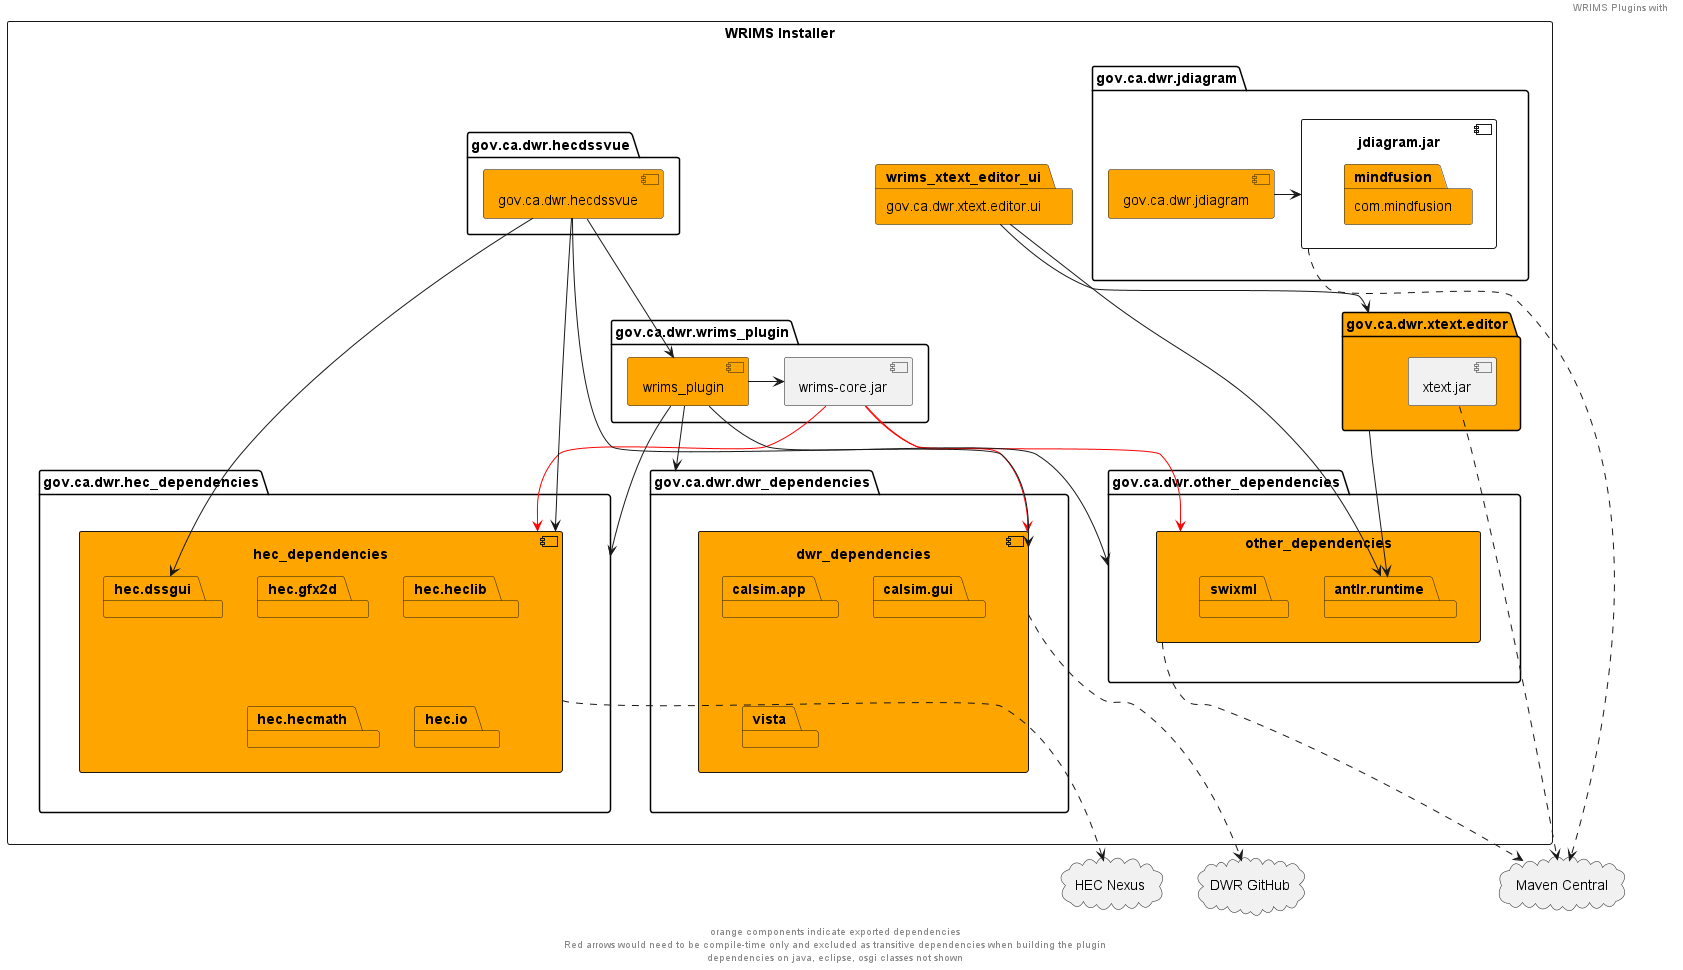

The diagram above was rendered by PlantUML. Its source (embedded in the PNG):
@startuml
'https://plantuml.com/component-diagram
header "WRIMS Plugins with "
cloud hec_nexus as "HEC Nexus"
cloud maven_central as "Maven Central"
cloud dwr_github as "DWR GitHub"

rectangle wrims as "WRIMS Installer"{
    package gov.ca.dwr.wrims_plugin{
        component wrims_plugin #orange
        component wrims_core as "wrims-core.jar"
    }
    package wrims_dssvue as "gov.ca.dwr.hecdssvue" {
        component dssvue as "gov.ca.dwr.hecdssvue" #orange
    }
    package wrims_jdiagram as "gov.ca.dwr.jdiagram" {
        component gov.ca.dwr.jdiagram #orange
        component jdiagram as "jdiagram.jar" {
        package mindfusion as "com.mindfusion" #orange
        }
    }
    package wrims_xtext_editor as "gov.ca.dwr.xtext.editor" #orange{
        component xtext as "xtext.jar"
    }
    package wrims_xtext_editor_ui as "gov.ca.dwr.xtext.editor.ui" #orange
    package wrims_hec_dependencies as "gov.ca.dwr.hec_dependencies" {
        component hec_dependencies #orange {
        package hec.dssgui #orange
        package hec.gfx2d #orange
        package hec.heclib #orange
        package hec.hecmath #orange
        package hec.io #orange
        }
    }
    package wrims_dwr_dependencies as "gov.ca.dwr.dwr_dependencies" {
        component dwr_dependencies  #orange {
        package calsim.app #orange
        package calsim.gui #orange
        package vista #orange
        }
    }
    package wrims_other_dependencies as "gov.ca.dwr.other_dependencies" {
        rectangle other_dependencies #orange{
        package antlr.runtime #orange
        package swixml #orange
        }
    }
}

wrims_core -down[#red]-> hec_dependencies
wrims_core -down[#red]-> other_dependencies
wrims_core -down[#red]-> dwr_dependencies

wrims_xtext_editor_ui -down-> antlr.runtime
wrims_xtext_editor -down-> antlr.runtime

wrims_plugin -r-> wrims_core
wrims_plugin -down-> wrims_hec_dependencies
wrims_plugin -down-> wrims_other_dependencies
wrims_plugin -down-> wrims_dwr_dependencies

wrims_xtext_editor_ui -down-> wrims_xtext_editor
dssvue -down-> wrims_plugin
hec_dependencies -down.-> hec_nexus
other_dependencies -down.-> maven_central
dwr_dependencies -down.-> dwr_github

dssvue -down-> hec.dssgui
dssvue -down-> hec_dependencies
dssvue -down-> dwr_dependencies
gov.ca.dwr.jdiagram -r-> jdiagram
jdiagram -down.-> maven_central
xtext -down.-> maven_central

footer "orange components indicate exported dependencies\nRed arrows would need to be compile-time only and excluded as transitive dependencies when building the plugin\ndependencies on java, eclipse, osgi classes not shown"
@enduml